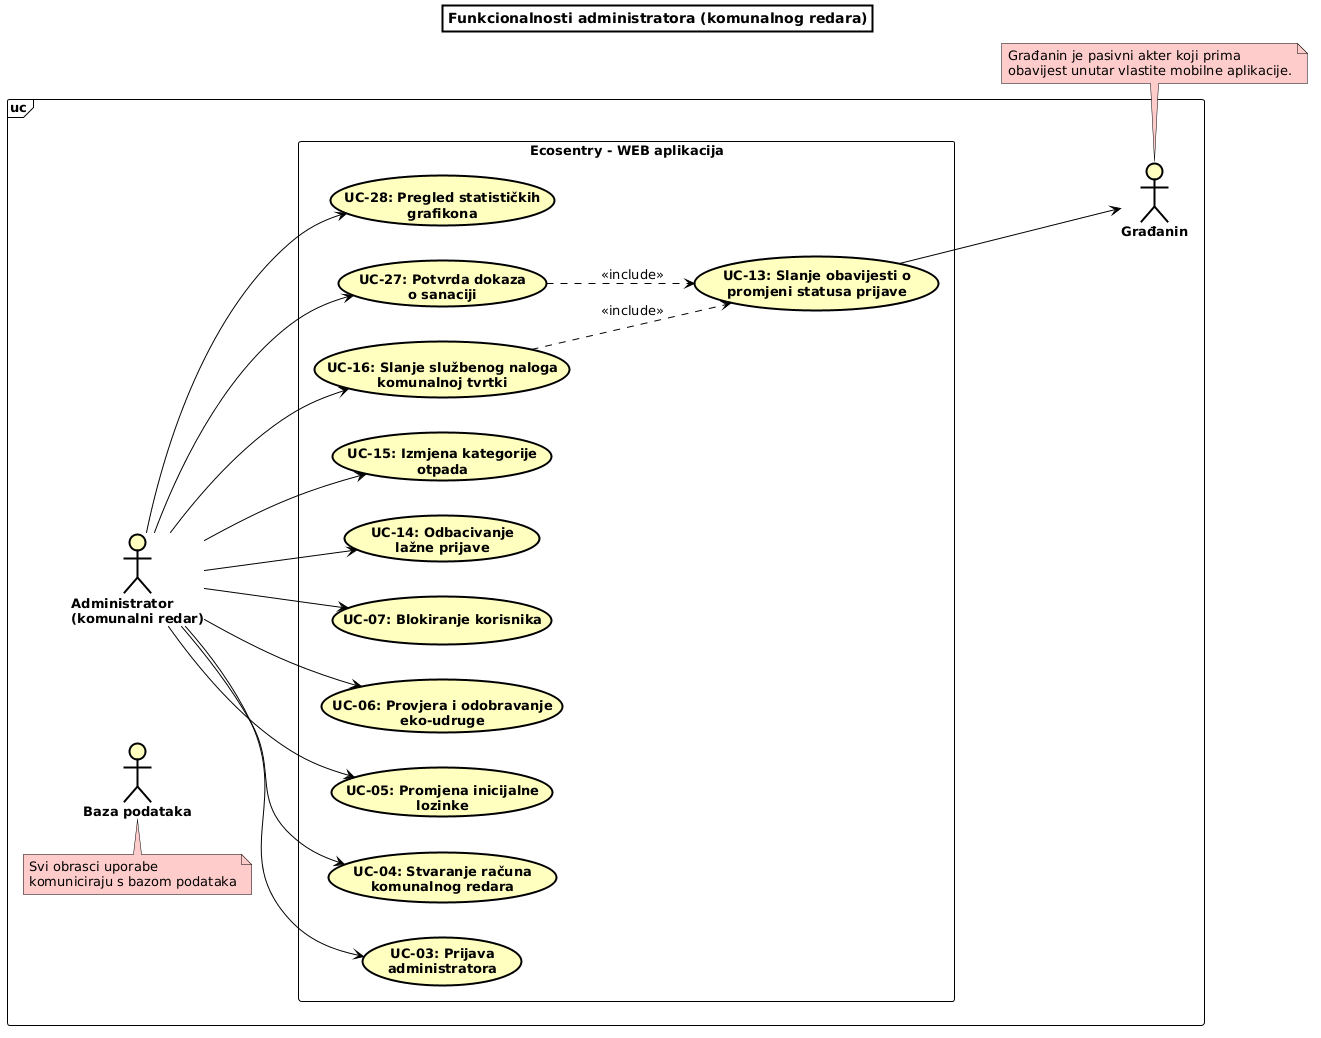

The diagram above was rendered by PlantUML. Its source (embedded in the PNG):
@startuml
left to right direction

skinparam shadowing false
skinparam defaultFontName Arial
skinparam defaultFontSize 13
skinparam ArrowColor black
skinparam titleBorderThickness 2
skinparam titleBorderColor black
skinparam titleBackgroundColor white
skinparam actor {
  BackgroundColor #FFFFC0
  BorderColor black
  FontStyle bold
}
skinparam usecase {
  BackgroundColor #FFFFC0
  BorderColor black
  FontStyle bold
}
skinparam rectangle {
  BackgroundColor white
  BorderColor black
  FontStyle bold
} 
skinparam frame {
  BackgroundColor white
  BorderColor black
}
skinparam note {
  BackgroundColor #FFCCCC
  BorderColor black
}

title Funkcionalnosti administratora (komunalnog redara)

frame "uc" {

actor "Baza podataka" as BP
note top of BP
Svi obrasci uporabe 
komuniciraju s bazom podataka
end note

  actor "Administrator\n(komunalni redar)" as ADMN

actor "Građanin" as GRAD

  rectangle "Ecosentry - WEB aplikacija" as SUS {
    usecase "UC-03: Prijava\nadministratora" as UC03
    usecase "UC-04: Stvaranje računa\nkomunalnog redara" as UC04
    usecase "UC-05: Promjena inicijalne\nlozinke" as UC05

    usecase "UC-06: Provjera i odobravanje\neko-udruge" as UC06
    usecase "UC-07: Blokiranje korisnika" as UC07

    usecase "UC-14: Odbacivanje\nlažne prijave" as UC14
    usecase "UC-15: Izmjena kategorije\notpada" as UC15
    usecase "UC-16: Slanje službenog naloga\nkomunalnoj tvrtki" as UC16

    usecase "UC-27: Potvrda dokaza\no sanaciji" as UC27
    usecase "UC-13: Slanje obavijesti o\npromjeni statusa prijave" as UC13

    usecase "UC-28: Pregled statističkih\ngrafikona" as UC28
  }
}

ADMN --> UC03
ADMN --> UC15
ADMN --> UC16
ADMN --> UC06
ADMN --> UC27
ADMN --> UC05
ADMN --> UC04
ADMN --> UC07
ADMN --> UC14
ADMN --> UC28
UC13 --> GRAD

UC16 ..> UC13 : <<include>>
UC27 ..> UC13 : <<include>>

note bottom of GRAD
Građanin je pasivni akter koji prima 
obavijest unutar vlastite mobilne aplikacije.
end note
@enduml